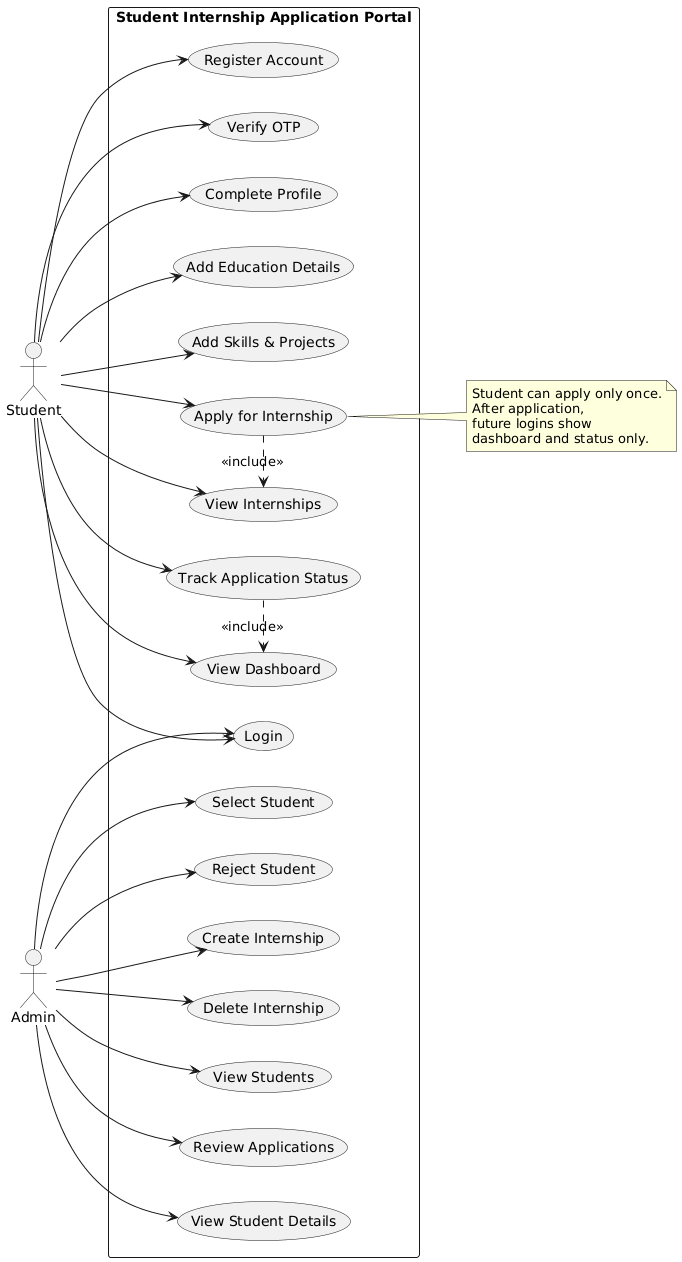

The diagram above was rendered by PlantUML. Its source (embedded in the PNG):
@startuml
left to right direction

actor Student
actor Admin

rectangle "Student Internship Application Portal" {

  usecase "Register Account" as UC1
  usecase "Verify OTP" as UC2
  usecase "Login" as UC3

  usecase "Complete Profile" as UC4
  usecase "Add Education Details" as UC5
  usecase "Add Skills & Projects" as UC6

  usecase "View Internships" as UC7
  usecase "Apply for Internship" as UC8
  usecase "Track Application Status" as UC9
  usecase "View Dashboard" as UC10

  usecase "View Students" as UC11
  usecase "Review Applications" as UC12
  usecase "View Student Details" as UC13
  usecase "Select Student" as UC14
  usecase "Reject Student" as UC15
  usecase "Create Internship" as UC16
  usecase "Delete Internship" as UC17
}

Student --> UC1
Student --> UC2
Student --> UC3
Student --> UC4
Student --> UC5
Student --> UC6
Student --> UC7
Student --> UC8
Student --> UC9
Student --> UC10

Admin --> UC3
Admin --> UC11
Admin --> UC12
Admin --> UC13
Admin --> UC14
Admin --> UC15
Admin --> UC16
Admin --> UC17

UC8 .> UC7 : <<include>>
UC9 .> UC10 : <<include>>

note right of UC8
Student can apply only once.
After application,
future logins show
dashboard and status only.
end note
@enduml